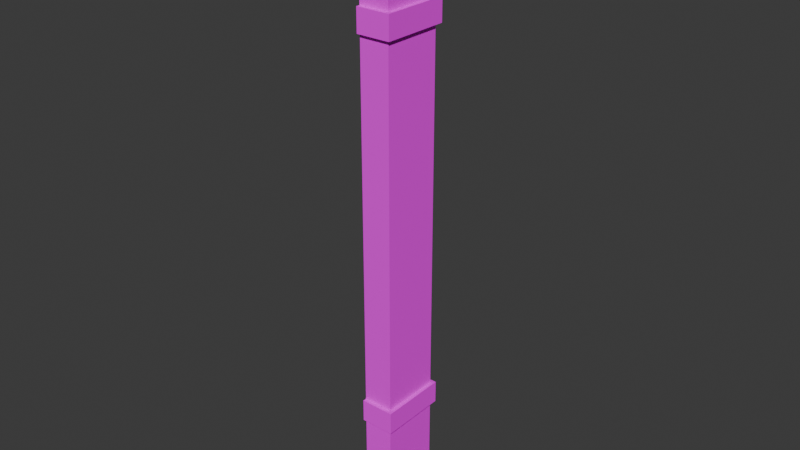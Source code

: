 # Source: Half_Pillar.blend  (saved by Blender 4.0.36; exported with 4.5.12 LTS)
import bpy
from mathutils import Matrix  # noqa: F401  (used for matrix-valued properties, if any)

bpy.ops.wm.read_factory_settings(use_empty=True)
scene = bpy.context.scene
scene.name = 'Scene'

# ---- collections
col_collection = bpy.data.collections.new('Collection'); scene.collection.children.link(col_collection)

# ---- images (referenced by path relative to the original .blend; pixels are not part of the script)
import os
ASSET_DIR = os.environ.get("B2B_ASSET_DIR", "")  # directory of the original .blend (textures are referenced by path, not embedded)
HERE = os.path.dirname(os.path.abspath(__file__))  # packed textures are extracted next to this script under _unpacked/

def load_image(name, relpath, width, height, colorspace="sRGB"):
    """Load a texture the original file referenced (path relative to the .blend, or extracted next to this script)."""
    p = next((c for c in (os.path.join(HERE, relpath), os.path.join(ASSET_DIR, relpath)) if relpath and os.path.exists(c)), "")
    if p:
        img = bpy.data.images.load(p, check_existing=True)
        img.name = name
    else:  # same state as the original file: an image datablock whose file is absent (Cycles renders it pink)
        img = bpy.data.images.new(name, width, height)
        img.source = "FILE"
        img.filepath = "//" + (relpath or name)
    img.colorspace_settings.name = colorspace
    return img
img_pillar_uve_texture_png = load_image('Pillar UVE Texture.png', 'Pillar UVE Texture.png', 1024, 1024, 'sRGB')

# ---- materials (node trees are filled in below, after node groups)
mat_pillar = bpy.data.materials.new('Pillar')
mat_pillar.use_transparent_shadow = False

# ---- material node trees
mat_pillar.use_nodes = True; mat_pillar.node_tree.nodes.clear()
_N = mat_pillar.node_tree.nodes; _L = mat_pillar.node_tree.links
n0 = _N.new('ShaderNodeBsdfPrincipled'); n0.name = 'Principled BSDF'; n0.location = (10, 300)
n0.inputs[2].default_value = 1.0
n0.inputs[3].default_value = 1.45
n1 = _N.new('ShaderNodeOutputMaterial'); n1.name = 'Material Output'; n1.location = (300, 300)
n2 = _N.new('ShaderNodeTexImage'); n2.name = 'Image Texture'; n2.location = (-396, 248)
n2.image = img_pillar_uve_texture_png
_L.new(n0.outputs[0], n1.inputs[0])
_L.new(n2.outputs[0], n0.inputs[0])
n1.is_active_output = True

# ---- world
world_world = bpy.data.worlds.new('World'); scene.world = world_world
world_world.use_nodes = True; world_world.node_tree.nodes.clear()
_N = world_world.node_tree.nodes; _L = world_world.node_tree.links
n0 = _N.new('ShaderNodeOutputWorld'); n0.name = 'World Output'; n0.location = (300, 300)
n1 = _N.new('ShaderNodeBackground'); n1.name = 'Background'; n1.location = (10, 300)
n1.inputs[0].default_value = (0.05088, 0.05088, 0.05088, 1.0)
_L.new(n1.outputs[0], n0.inputs[0])
n0.is_active_output = True
world_world.color = (0.05088, 0.05088, 0.05088)
world_world.use_sun_shadow = False
world_world.sun_shadow_jitter_overblur = 0.0

# ---- meshes
me_cube_075 = bpy.data.meshes.new('Cube.075')
me_cube_075.from_pydata([(0.1146, 5.722e-06, 4.899), (0.1146, 5.722e-06, 0.1003), (-0.1354, 5.722e-06, 1.004), (-0.1354, 5.722e-06, 3.995), (0.1146, 5.722e-06, 1.004), (0.1146, 5.722e-06, 3.995), (-0.1354, 5.722e-06, 4.899), (-0.1354, 5.722e-06, 0.1003), (-0.1354, 5.722e-06, 7.153e-07), (-0.1354, 5.722e-06, 0.1875), (0.1458, 5.722e-06, 0.1875), (0.1458, 5.722e-06, 7.153e-07), (-0.1354, 5.722e-06, 0.8242), (-0.1354, 5.722e-06, 1.012), (0.1458, 5.722e-06, 1.012), (0.1458, 5.722e-06, 0.8242), (-0.1354, 5.722e-06, 3.993), (-0.1354, 5.722e-06, 4.181), (0.1458, 5.722e-06, 4.181), (0.1458, 5.722e-06, 3.993), (-0.1354, 5.722e-06, 4.812), (-0.1354, 5.722e-06, 5.0), (0.1458, 5.722e-06, 5.0), (0.1458, 5.722e-06, 4.812), (0.1146, 0.25, 0.1003), (0.1146, 0.25, 4.899), (0.1146, -0.25, 0.1003), (0.1146, -0.25, 4.899), (0.1146, 0.25, 1.004), (0.1146, -0.25, 1.004), (0.1146, 0.25, 3.995), (0.1146, -0.25, 3.995), (0.1458, 0.2813, 4.812), (0.1458, 0.2813, 5.0), (0.1458, -0.2812, 4.812), (0.1458, -0.2812, 5.0), (-0.1354, -0.2812, 4.181), (-0.1354, -0.2812, 3.993), (-0.1354, 0.2813, 4.181), (-0.1354, 0.2813, 3.993), (0.1458, -0.2812, 4.181), (0.1458, -0.2812, 3.993), (0.1458, 0.2813, 4.181), (0.1458, 0.2813, 3.993), (-0.1354, 0.2813, 0.8242), (-0.1354, 0.2813, 1.012), (-0.1354, -0.2812, 0.8242), (-0.1354, -0.2812, 1.012), (-0.1354, 0.25, 0.1003), (-0.1354, 0.25, 4.899), (-0.1354, -0.25, 0.1003), (-0.1354, -0.25, 4.899), (-0.1354, -0.25, 1.004), (-0.1354, 0.25, 1.004), (-0.1354, -0.25, 3.995), (-0.1354, 0.25, 3.995), (-0.1354, 0.2813, 4.812), (-0.1354, 0.2813, 5.0), (-0.1354, -0.2812, 4.812), (-0.1354, -0.2812, 5.0), (0.1458, -0.2812, 1.012), (0.1458, -0.2812, 0.8242), (0.1458, 0.2813, 1.012), (0.1458, 0.2813, 0.8242), (-0.1354, 0.2813, 7.153e-07), (-0.1354, 0.2813, 0.1875), (-0.1354, -0.2812, 7.153e-07), (-0.1354, -0.2812, 0.1875), (0.1458, -0.2812, 0.1875), (0.1458, -0.2812, 7.153e-07), (0.1458, 0.2813, 0.1875), (0.1458, 0.2813, 7.153e-07)], [], [(24, 28, 4, 1), (50, 52, 2, 7), (24, 1, 7, 48), (30, 25, 0, 5), (60, 61, 15, 14), (53, 55, 30, 28), (60, 14, 13, 47), (53, 2, 3, 55), (63, 15, 12, 44), (68, 69, 11, 10), (46, 47, 13, 12), (27, 0, 6, 51), (68, 10, 9, 67), (28, 30, 5, 4), (3, 2, 52, 54), (49, 55, 3, 6), (66, 67, 9, 8), (71, 11, 8, 64), (35, 34, 23, 22), (43, 19, 16, 39), (37, 36, 17, 16), (40, 18, 17, 36), (40, 41, 19, 18), (35, 22, 21, 59), (32, 23, 20, 56), (58, 59, 21, 20), (55, 49, 25, 30), (5, 0, 27, 31), (1, 4, 29, 26), (48, 53, 28, 24), (1, 26, 50, 7), (29, 31, 54, 52), (18, 19, 43, 42), (56, 57, 33, 32), (23, 34, 58, 20), (39, 38, 42, 43), (0, 25, 49, 6), (19, 41, 37, 16), (18, 42, 38, 17), (4, 5, 31, 29), (26, 29, 52, 50), (7, 2, 53, 48), (31, 27, 51, 54), (22, 33, 57, 21), (20, 21, 57, 56), (22, 23, 32, 33), (34, 35, 59, 58), (6, 3, 54, 51), (41, 40, 36, 37), (8, 9, 65, 64), (44, 45, 62, 63), (15, 61, 46, 12), (14, 62, 45, 13), (61, 60, 47, 46), (16, 17, 38, 39), (64, 65, 70, 71), (11, 69, 66, 8), (10, 70, 65, 9), (69, 68, 67, 66), (12, 13, 45, 44), (14, 15, 63, 62), (10, 11, 71, 70)])
_uv = me_cube_075.uv_layers.new(name='UVMap')
_uv.uv.foreach_set('vector', [0.999, 7.049e-05, 0.999, 0.9999, 0.6884, 0.9999, 0.6884, 7.049e-05, 0.6884, 7.051e-05, 0.6884, 0.9999, 0.406, 0.5, 0.6884, 7.05e-05, 0.3779, 0.0001003, 0.6889, 0.0001001, 0.6889, 0.5, 0.3779, 0.5, 0.3779, 0.9999, 0.3779, 7.069e-05, 0.6884, 7.056e-05, 0.6884, 0.9999, 1.001, 0.999, 0.3826, 0.999, 0.6919, 0.5001, 0.6919, 0.999, 0.1237, 4.093e-05, 0.1237, 1.0, 4.089e-05, 1.0, 4.089e-05, 4.093e-05, 1.001, 0.999, 0.6919, 0.999, 0.6919, 0.5001, 1.001, 0.5001, 0.1237, 4.093e-05, 0.1237, 4.089e-05, 0.1237, 1.0, 0.1237, 1.0, 1.001, 0.999, 0.6919, 0.999, 0.6919, 0.5001, 1.001, 0.5001, 1.001, 0.999, 0.3826, 0.999, 0.6919, 0.5001, 0.6919, 0.999, 0.3826, 0.5001, 1.001, 0.5001, 0.6919, 0.5001, 0.6919, 0.5001, 0.9999, 0.9999, 0.6889, 0.9999, 0.6889, 0.5, 0.9999, 0.5, 1.001, 0.999, 0.6919, 0.999, 0.6919, 0.5001, 1.001, 0.5001, 0.2473, 4.093e-05, 0.2473, 1.0, 0.1237, 1.0, 0.1237, 4.093e-05, 0.1237, 1.0, 0.1237, 4.089e-05, 0.1237, 4.085e-05, 0.1237, 1.0, 0.6884, 7.056e-05, 0.6884, 0.9999, 0.6884, 0.5, 0.6884, 0.5, 0.3826, 0.5001, 1.001, 0.5001, 0.6919, 0.5001, 0.6919, 0.5001, 1.001, 0.999, 0.6919, 0.999, 0.6919, 0.5001, 1.001, 0.5001, 0.3826, 0.001112, 1.001, 0.001112, 1.001, 0.5001, 0.3826, 0.5001, 1.001, 0.999, 0.6919, 0.999, 0.6919, 0.5001, 1.001, 0.5001, 0.3826, 0.5001, 1.001, 0.5001, 0.6919, 0.5001, 0.6919, 0.5001, 1.001, 0.999, 0.6919, 0.999, 0.6919, 0.5001, 1.001, 0.5001, 1.001, 0.999, 0.3826, 0.999, 0.6919, 0.5001, 0.6919, 0.999, 1.001, 0.999, 0.6919, 0.999, 0.6919, 0.5001, 1.001, 0.5001, 1.001, 0.999, 0.6919, 0.999, 0.6919, 0.5001, 1.001, 0.5001, 0.3826, 0.5001, 1.001, 0.5001, 0.6919, 0.5001, 0.6919, 0.5001, 0.6884, 0.9999, 0.6884, 7.056e-05, 0.9989, 7.043e-05, 0.9989, 0.9999, 0.6884, 0.9999, 0.6884, 7.056e-05, 0.9989, 7.043e-05, 0.9989, 0.9999, 0.6884, 7.049e-05, 0.6884, 0.9999, 0.3779, 0.9999, 0.3779, 7.048e-05, 0.6884, 7.049e-05, 0.6884, 0.9999, 0.3779, 0.9999, 0.3779, 7.048e-05, 0.6889, 0.0001001, 0.9999, 0.0001, 0.9999, 0.5, 0.6889, 0.5, 0.2473, 4.085e-05, 0.2473, 1.0, 0.1237, 1.0, 0.1237, 4.085e-05, 0.6919, 0.999, 0.6919, 0.5001, 1.001, 0.001112, 0.3826, 0.999, 1.001, 0.5001, 0.3826, 0.5001, 0.3826, 0.001112, 1.001, 0.001112, 0.6919, 0.999, 0.3826, 0.999, 0.3826, 0.5001, 0.6919, 0.5001, 1.001, 0.5001, 0.3826, 0.5001, 0.3826, 0.001112, 1.001, 0.001112, 0.6889, 0.9999, 0.3779, 0.9999, 0.3779, 0.5, 0.6889, 0.5, 0.6919, 0.999, 0.3826, 0.999, 0.3826, 0.5001, 0.6919, 0.5001, 0.6919, 0.999, 0.3826, 0.999, 0.3826, 0.5001, 0.6919, 0.5001, 0.1237, 4.093e-05, 0.1237, 1.0, 4.089e-05, 1.0, 4.089e-05, 4.093e-05, 0.999, 7.048e-05, 0.999, 0.9999, 0.6884, 0.9999, 0.6884, 7.051e-05, 0.6884, 7.05e-05, 0.406, 0.5, 0.1237, 4.093e-05, 0.6884, 7.049e-05, 0.9989, 7.045e-05, 0.9989, 0.9999, 0.6884, 0.9999, 0.6884, 7.045e-05, 0.6919, 0.999, 0.3826, 0.999, 0.3826, 0.5001, 0.6919, 0.5001, 0.6919, 0.5001, 0.6919, 0.5001, 0.3826, 0.5001, 1.001, 0.5001, 0.3826, 0.5001, 1.001, 0.5001, 1.001, 0.999, 0.3826, 0.999, 0.3826, 0.001112, 1.001, 0.001112, 1.001, 0.5001, 0.3826, 0.5001, 0.6884, 0.5, 0.6884, 0.5, 0.6884, 7.045e-05, 0.6884, 0.9999, 0.3826, 0.001112, 1.001, 0.001112, 1.001, 0.5001, 0.3826, 0.5001, 0.6919, 0.5001, 0.6919, 0.5001, 0.3826, 0.5001, 1.001, 0.5001, 1.001, 0.5001, 0.3826, 0.5001, 0.3826, 0.001112, 1.001, 0.001112, 0.6919, 0.999, 0.3826, 0.999, 0.3826, 0.5001, 0.6919, 0.5001, 0.6919, 0.999, 0.3826, 0.999, 0.3826, 0.5001, 0.6919, 0.5001, 0.3826, 0.001112, 1.001, 0.001112, 1.001, 0.5001, 0.3826, 0.5001, 0.6919, 0.5001, 0.6919, 0.5001, 0.3826, 0.5001, 1.001, 0.5001, 1.001, 0.5001, 0.3826, 0.5001, 0.3826, 0.001112, 1.001, 0.001112, 0.6919, 0.999, 0.3826, 0.999, 0.3826, 0.5001, 0.6919, 0.5001, 0.6919, 0.999, 0.3826, 0.999, 0.3826, 0.5001, 0.6919, 0.5001, 0.3826, 0.001112, 1.001, 0.001112, 1.001, 0.5001, 0.3826, 0.5001, 0.6919, 0.5001, 0.6919, 0.5001, 0.3826, 0.5001, 1.001, 0.5001, 0.6919, 0.999, 0.6919, 0.5001, 1.001, 0.001112, 0.3826, 0.999, 0.6919, 0.999, 0.6919, 0.5001, 1.001, 0.001112, 0.3826, 0.999])
me_cube_075.materials.append(mat_pillar)
me_cube_075.update()

# ---- objects
ob_half_pillar_054 = bpy.data.objects.new('Half Pillar.054', me_cube_075)

# ---- transforms, parenting, visibility, modifiers, constraints
ob_half_pillar_054.location = (0.0, 0.0, 0.0)

# ---- collection membership
col_collection.objects.link(ob_half_pillar_054)

# ---- scene / render settings (as saved in the file)
scene.frame_start = 1; scene.frame_end = 250; scene.frame_set(1)
scene.render.engine = 'BLENDER_EEVEE_NEXT'
scene.cycles.sampling_pattern = 'TABULATED_SOBOL'
bpy.context.view_layer.update()

# ---- added for rendering (the .blend has no active camera and no usable light): camera, sun
cam_auto = bpy.data.cameras.new('AutoCamera')
cam_auto.lens = 50.0
cam_auto.sensor_width = 36.0
cam_auto.clip_end = 1000.0
ob_auto_camera = bpy.data.objects.new('AutoCamera', cam_auto)
scene.collection.objects.link(ob_auto_camera)
ob_auto_camera.location = (4.66761, -5.59488, 6.22984)
ob_auto_camera.rotation_euler = (1.09748, -7.21219e-08, 0.694738)
scene.camera = ob_auto_camera
light_auto_sun = bpy.data.lights.new('AutoSun', 'SUN')
light_auto_sun.energy = 3.0
light_auto_sun.angle = 0.0523599
ob_auto_sun = bpy.data.objects.new('AutoSun', light_auto_sun)
scene.collection.objects.link(ob_auto_sun)
ob_auto_sun.rotation_euler = (0.872665, 0.174533, 0.523599)
bpy.context.view_layer.update()
